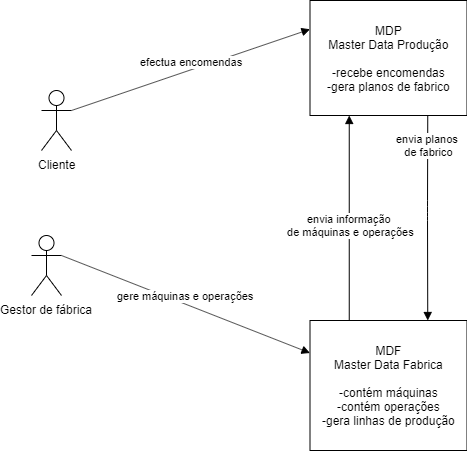

The diagram above was exported from draw.io. Its source (the exported page's mxGraphModel, read from the mxfile embedded in the PNG):
<mxGraphModel dx="1408" dy="699" grid="1" gridSize="10" guides="1" tooltips="1" connect="1" arrows="1" fold="1" page="1" pageScale="1" pageWidth="827" pageHeight="1169" math="0" shadow="0">
  <root>
    <mxCell id="0" />
    <mxCell id="1" parent="0" />
    <mxCell id="K1-apc9478OM8OkA8_ow-1" value="Cliente" style="shape=umlActor;verticalLabelPosition=bottom;labelBackgroundColor=#ffffff;verticalAlign=top;html=1;outlineConnect=0;" parent="1" vertex="1">
      <mxGeometry x="120" y="170" width="30" height="60" as="geometry" />
    </mxCell>
    <mxCell id="K1-apc9478OM8OkA8_ow-3" value="MDP&lt;br&gt;Master Data Produção&lt;br&gt;&lt;br&gt;-recebe encomendas&lt;br&gt;-gera planos de fabrico" style="html=1;" parent="1" vertex="1">
      <mxGeometry x="388.5" y="80" width="157" height="115" as="geometry" />
    </mxCell>
    <mxCell id="K1-apc9478OM8OkA8_ow-4" value="efectua encomendas" style="html=1;verticalAlign=bottom;endArrow=block;exitX=1;exitY=0.3333333333333333;exitDx=0;exitDy=0;exitPerimeter=0;entryX=0;entryY=0.25;entryDx=0;entryDy=0;" parent="1" source="K1-apc9478OM8OkA8_ow-1" target="K1-apc9478OM8OkA8_ow-3" edge="1">
      <mxGeometry x="0.004" y="-1" width="80" relative="1" as="geometry">
        <mxPoint x="190" y="210" as="sourcePoint" />
        <mxPoint x="270" y="210" as="targetPoint" />
        <mxPoint as="offset" />
      </mxGeometry>
    </mxCell>
    <mxCell id="K1-apc9478OM8OkA8_ow-5" value="MDF&lt;br&gt;Master Data Fabrica&lt;br&gt;&lt;br&gt;-contém máquinas&lt;br&gt;-contém operações&lt;br&gt;-gera linhas de produção" style="html=1;" parent="1" vertex="1">
      <mxGeometry x="388.5" y="400" width="157" height="130" as="geometry" />
    </mxCell>
    <mxCell id="K1-apc9478OM8OkA8_ow-7" value="gere máquinas e operações" style="html=1;verticalAlign=bottom;endArrow=block;entryX=0;entryY=0.25;entryDx=0;entryDy=0;exitX=1;exitY=0.3333333333333333;exitDx=0;exitDy=0;exitPerimeter=0;" parent="1" source="K1-apc9478OM8OkA8_ow-15" target="K1-apc9478OM8OkA8_ow-5" edge="1">
      <mxGeometry width="80" relative="1" as="geometry">
        <mxPoint x="150" y="336.66666666666674" as="sourcePoint" />
        <mxPoint x="303" y="320.25" as="targetPoint" />
      </mxGeometry>
    </mxCell>
    <mxCell id="K1-apc9478OM8OkA8_ow-15" value="Gestor de fábrica" style="shape=umlActor;verticalLabelPosition=bottom;labelBackgroundColor=#ffffff;verticalAlign=top;html=1;" parent="1" vertex="1">
      <mxGeometry x="110" y="315" width="30" height="60" as="geometry" />
    </mxCell>
    <mxCell id="K1-apc9478OM8OkA8_ow-16" value="envia informação&lt;br&gt;&amp;nbsp;de máquinas e operações" style="html=1;verticalAlign=bottom;endArrow=block;entryX=0.25;entryY=1;entryDx=0;entryDy=0;exitX=0.25;exitY=0;exitDx=0;exitDy=0;" parent="1" source="K1-apc9478OM8OkA8_ow-5" target="K1-apc9478OM8OkA8_ow-3" edge="1">
      <mxGeometry x="-0.2195" width="80" relative="1" as="geometry">
        <mxPoint x="350" y="310" as="sourcePoint" />
        <mxPoint x="430" y="310" as="targetPoint" />
        <mxPoint as="offset" />
      </mxGeometry>
    </mxCell>
    <mxCell id="K1-apc9478OM8OkA8_ow-17" value="envia planos &lt;br&gt;de fabrico" style="html=1;verticalAlign=bottom;endArrow=block;exitX=0.75;exitY=1;exitDx=0;exitDy=0;entryX=0.75;entryY=0;entryDx=0;entryDy=0;" parent="1" source="K1-apc9478OM8OkA8_ow-3" target="K1-apc9478OM8OkA8_ow-5" edge="1">
      <mxGeometry x="-0.0732" y="50" width="80" relative="1" as="geometry">
        <mxPoint x="590" y="230" as="sourcePoint" />
        <mxPoint x="670" y="230" as="targetPoint" />
        <Array as="points">
          <mxPoint x="506" y="290" />
        </Array>
        <mxPoint x="-50" y="-50" as="offset" />
      </mxGeometry>
    </mxCell>
  </root>
</mxGraphModel>